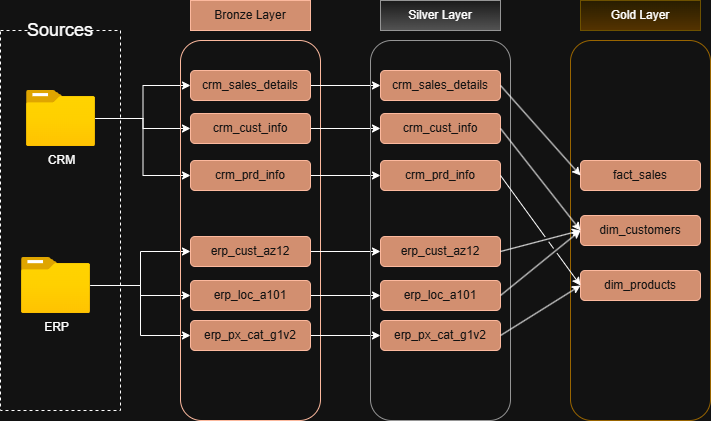

The diagram above was exported from draw.io. Its source (the exported page's mxGraphModel, read from the mxfile embedded in the PNG):
<mxGraphModel dx="1022" dy="564" grid="1" gridSize="10" guides="1" tooltips="1" connect="1" arrows="1" fold="1" page="1" pageScale="1" pageWidth="850" pageHeight="1100" math="0" shadow="0">
  <root>
    <mxCell id="0" />
    <mxCell id="1" parent="0" />
    <mxCell id="5yUI54V_nkeG_L4KrA7e-2" parent="1" style="rounded=0;whiteSpace=wrap;html=1;fillColor=none;dashed=1;" value="" vertex="1">
      <mxGeometry height="380" width="120" x="20" y="110" as="geometry" />
    </mxCell>
    <mxCell id="5yUI54V_nkeG_L4KrA7e-3" parent="1" style="rounded=1;whiteSpace=wrap;html=1;strokeColor=none;" value="&lt;font style=&quot;font-size: 18px;&quot;&gt;Sources&lt;/font&gt;" vertex="1">
      <mxGeometry height="40" width="60" x="50" y="90" as="geometry" />
    </mxCell>
    <mxCell id="5yUI54V_nkeG_L4KrA7e-13" edge="1" parent="1" source="5yUI54V_nkeG_L4KrA7e-4" style="edgeStyle=orthogonalEdgeStyle;rounded=0;orthogonalLoop=1;jettySize=auto;html=1;entryX=0;entryY=0.5;entryDx=0;entryDy=0;" target="5yUI54V_nkeG_L4KrA7e-11">
      <mxGeometry relative="1" as="geometry" />
    </mxCell>
    <mxCell id="5yUI54V_nkeG_L4KrA7e-14" edge="1" parent="1" source="5yUI54V_nkeG_L4KrA7e-4" style="edgeStyle=orthogonalEdgeStyle;rounded=0;orthogonalLoop=1;jettySize=auto;html=1;entryX=0;entryY=0.5;entryDx=0;entryDy=0;" target="5yUI54V_nkeG_L4KrA7e-10">
      <mxGeometry relative="1" as="geometry" />
    </mxCell>
    <mxCell id="5yUI54V_nkeG_L4KrA7e-15" edge="1" parent="1" source="5yUI54V_nkeG_L4KrA7e-4" style="edgeStyle=orthogonalEdgeStyle;rounded=0;orthogonalLoop=1;jettySize=auto;html=1;entryX=0;entryY=0.5;entryDx=0;entryDy=0;" target="5yUI54V_nkeG_L4KrA7e-12">
      <mxGeometry relative="1" as="geometry" />
    </mxCell>
    <mxCell id="5yUI54V_nkeG_L4KrA7e-4" parent="1" style="image;aspect=fixed;html=1;points=[];align=center;fontSize=12;image=img/lib/azure2/general/Folder_Blank.svg;" value="CRM" vertex="1">
      <mxGeometry height="56.00000000000001" width="69" x="46" y="170" as="geometry" />
    </mxCell>
    <mxCell id="5yUI54V_nkeG_L4KrA7e-19" edge="1" parent="1" source="5yUI54V_nkeG_L4KrA7e-5" style="edgeStyle=orthogonalEdgeStyle;rounded=0;orthogonalLoop=1;jettySize=auto;html=1;entryX=0;entryY=0.5;entryDx=0;entryDy=0;" target="5yUI54V_nkeG_L4KrA7e-16">
      <mxGeometry relative="1" as="geometry" />
    </mxCell>
    <mxCell id="5yUI54V_nkeG_L4KrA7e-20" edge="1" parent="1" source="5yUI54V_nkeG_L4KrA7e-5" style="edgeStyle=orthogonalEdgeStyle;rounded=0;orthogonalLoop=1;jettySize=auto;html=1;entryX=0;entryY=0.5;entryDx=0;entryDy=0;" target="5yUI54V_nkeG_L4KrA7e-17">
      <mxGeometry relative="1" as="geometry" />
    </mxCell>
    <mxCell id="5yUI54V_nkeG_L4KrA7e-21" edge="1" parent="1" source="5yUI54V_nkeG_L4KrA7e-5" style="edgeStyle=orthogonalEdgeStyle;rounded=0;orthogonalLoop=1;jettySize=auto;html=1;entryX=0;entryY=0.5;entryDx=0;entryDy=0;" target="5yUI54V_nkeG_L4KrA7e-18">
      <mxGeometry relative="1" as="geometry" />
    </mxCell>
    <mxCell id="5yUI54V_nkeG_L4KrA7e-5" parent="1" style="image;aspect=fixed;html=1;points=[];align=center;fontSize=12;image=img/lib/azure2/general/Folder_Blank.svg;" value="ERP" vertex="1">
      <mxGeometry height="56.00000000000001" width="69" x="41" y="337" as="geometry" />
    </mxCell>
    <mxCell id="5yUI54V_nkeG_L4KrA7e-6" parent="1" style="rounded=1;whiteSpace=wrap;html=1;fillColor=none;fontColor=#ffffff;strokeColor=#6D1F00;fillStyle=hatch;" value="" vertex="1">
      <mxGeometry height="380" width="140" x="200" y="120" as="geometry" />
    </mxCell>
    <mxCell id="5yUI54V_nkeG_L4KrA7e-9" parent="1" style="rounded=0;whiteSpace=wrap;html=1;fillColor=#a0522d;fontColor=#ffffff;strokeColor=#6D1F00;" value="Bronze Layer" vertex="1">
      <mxGeometry height="30" width="120" x="210" y="80" as="geometry" />
    </mxCell>
    <mxCell id="5yUI54V_nkeG_L4KrA7e-30" edge="1" parent="1" source="5yUI54V_nkeG_L4KrA7e-10" style="edgeStyle=orthogonalEdgeStyle;rounded=0;orthogonalLoop=1;jettySize=auto;html=1;entryX=0;entryY=0.5;entryDx=0;entryDy=0;" target="5yUI54V_nkeG_L4KrA7e-24">
      <mxGeometry relative="1" as="geometry" />
    </mxCell>
    <mxCell id="5yUI54V_nkeG_L4KrA7e-10" parent="1" style="rounded=1;whiteSpace=wrap;html=1;fillColor=#a0522d;fontColor=#ffffff;strokeColor=#6D1F00;" value="crm_sales_details" vertex="1">
      <mxGeometry height="30" width="120" x="210" y="150" as="geometry" />
    </mxCell>
    <mxCell id="5yUI54V_nkeG_L4KrA7e-31" edge="1" parent="1" source="5yUI54V_nkeG_L4KrA7e-11" style="edgeStyle=orthogonalEdgeStyle;rounded=0;orthogonalLoop=1;jettySize=auto;html=1;entryX=0;entryY=0.5;entryDx=0;entryDy=0;" target="5yUI54V_nkeG_L4KrA7e-25">
      <mxGeometry relative="1" as="geometry" />
    </mxCell>
    <mxCell id="5yUI54V_nkeG_L4KrA7e-11" parent="1" style="rounded=1;whiteSpace=wrap;html=1;fillColor=#a0522d;fontColor=#ffffff;strokeColor=#6D1F00;" value="crm_cust_info" vertex="1">
      <mxGeometry height="30" width="120" x="210" y="193" as="geometry" />
    </mxCell>
    <mxCell id="5yUI54V_nkeG_L4KrA7e-32" edge="1" parent="1" source="5yUI54V_nkeG_L4KrA7e-12" style="edgeStyle=orthogonalEdgeStyle;rounded=0;orthogonalLoop=1;jettySize=auto;html=1;entryX=0;entryY=0.5;entryDx=0;entryDy=0;" target="5yUI54V_nkeG_L4KrA7e-26">
      <mxGeometry relative="1" as="geometry" />
    </mxCell>
    <mxCell id="5yUI54V_nkeG_L4KrA7e-12" parent="1" style="rounded=1;whiteSpace=wrap;html=1;fillColor=#a0522d;fontColor=#ffffff;strokeColor=#6D1F00;" value="crm_prd_info" vertex="1">
      <mxGeometry height="30" width="120" x="210" y="240" as="geometry" />
    </mxCell>
    <mxCell id="5yUI54V_nkeG_L4KrA7e-33" edge="1" parent="1" source="5yUI54V_nkeG_L4KrA7e-16" style="edgeStyle=orthogonalEdgeStyle;rounded=0;orthogonalLoop=1;jettySize=auto;html=1;entryX=0;entryY=0.5;entryDx=0;entryDy=0;" target="5yUI54V_nkeG_L4KrA7e-27">
      <mxGeometry relative="1" as="geometry" />
    </mxCell>
    <mxCell id="5yUI54V_nkeG_L4KrA7e-16" parent="1" style="rounded=1;whiteSpace=wrap;html=1;fillColor=#a0522d;fontColor=#ffffff;strokeColor=#6D1F00;" value="erp_cust_az12" vertex="1">
      <mxGeometry height="30" width="120" x="210" y="316" as="geometry" />
    </mxCell>
    <mxCell id="5yUI54V_nkeG_L4KrA7e-34" edge="1" parent="1" source="5yUI54V_nkeG_L4KrA7e-17" style="edgeStyle=orthogonalEdgeStyle;rounded=0;orthogonalLoop=1;jettySize=auto;html=1;entryX=0;entryY=0.5;entryDx=0;entryDy=0;" target="5yUI54V_nkeG_L4KrA7e-28">
      <mxGeometry relative="1" as="geometry" />
    </mxCell>
    <mxCell id="5yUI54V_nkeG_L4KrA7e-17" parent="1" style="rounded=1;whiteSpace=wrap;html=1;fillColor=#a0522d;fontColor=#ffffff;strokeColor=#6D1F00;" value="erp_loc_a101" vertex="1">
      <mxGeometry height="30" width="120" x="210" y="360" as="geometry" />
    </mxCell>
    <mxCell id="5yUI54V_nkeG_L4KrA7e-35" edge="1" parent="1" source="5yUI54V_nkeG_L4KrA7e-18" style="edgeStyle=orthogonalEdgeStyle;rounded=0;orthogonalLoop=1;jettySize=auto;html=1;entryX=0;entryY=0.5;entryDx=0;entryDy=0;" target="5yUI54V_nkeG_L4KrA7e-29">
      <mxGeometry relative="1" as="geometry" />
    </mxCell>
    <mxCell id="5yUI54V_nkeG_L4KrA7e-18" parent="1" style="rounded=1;whiteSpace=wrap;html=1;fillColor=#a0522d;fontColor=#ffffff;strokeColor=#6D1F00;" value="erp_px_cat_g1v2" vertex="1">
      <mxGeometry height="30" width="120" x="210" y="400" as="geometry" />
    </mxCell>
    <mxCell id="5yUI54V_nkeG_L4KrA7e-22" parent="1" style="rounded=1;whiteSpace=wrap;html=1;fillColor=none;strokeColor=#666666;fillStyle=hatch;gradientColor=#b3b3b3;" value="" vertex="1">
      <mxGeometry height="380" width="140" x="390" y="120" as="geometry" />
    </mxCell>
    <mxCell id="5yUI54V_nkeG_L4KrA7e-23" parent="1" style="rounded=0;whiteSpace=wrap;html=1;fillColor=#f5f5f5;strokeColor=#666666;gradientColor=#b3b3b3;" value="Silver Layer" vertex="1">
      <mxGeometry height="30" width="120" x="400" y="80" as="geometry" />
    </mxCell>
    <mxCell id="5yUI54V_nkeG_L4KrA7e-24" parent="1" style="rounded=1;whiteSpace=wrap;html=1;fillColor=#a0522d;fontColor=#ffffff;strokeColor=#6D1F00;" value="crm_sales_details" vertex="1">
      <mxGeometry height="30" width="120" x="400" y="150" as="geometry" />
    </mxCell>
    <mxCell id="5yUI54V_nkeG_L4KrA7e-25" parent="1" style="rounded=1;whiteSpace=wrap;html=1;fillColor=#a0522d;fontColor=#ffffff;strokeColor=#6D1F00;" value="crm_cust_info" vertex="1">
      <mxGeometry height="30" width="120" x="400" y="193" as="geometry" />
    </mxCell>
    <mxCell id="5yUI54V_nkeG_L4KrA7e-26" parent="1" style="rounded=1;whiteSpace=wrap;html=1;fillColor=#a0522d;fontColor=#ffffff;strokeColor=#6D1F00;" value="crm_prd_info" vertex="1">
      <mxGeometry height="30" width="120" x="400" y="240" as="geometry" />
    </mxCell>
    <mxCell id="5yUI54V_nkeG_L4KrA7e-27" parent="1" style="rounded=1;whiteSpace=wrap;html=1;fillColor=#a0522d;fontColor=#ffffff;strokeColor=#6D1F00;" value="erp_cust_az12" vertex="1">
      <mxGeometry height="30" width="120" x="400" y="316" as="geometry" />
    </mxCell>
    <mxCell id="5yUI54V_nkeG_L4KrA7e-28" parent="1" style="rounded=1;whiteSpace=wrap;html=1;fillColor=#a0522d;fontColor=#ffffff;strokeColor=#6D1F00;" value="erp_loc_a101" vertex="1">
      <mxGeometry height="30" width="120" x="400" y="360" as="geometry" />
    </mxCell>
    <mxCell id="5yUI54V_nkeG_L4KrA7e-29" parent="1" style="rounded=1;whiteSpace=wrap;html=1;fillColor=#a0522d;fontColor=#ffffff;strokeColor=#6D1F00;" value="erp_px_cat_g1v2" vertex="1">
      <mxGeometry height="30" width="120" x="400" y="400" as="geometry" />
    </mxCell>
    <mxCell id="5yUI54V_nkeG_L4KrA7e-45" parent="1" style="rounded=1;whiteSpace=wrap;html=1;fillColor=none;strokeColor=#d79b00;fillStyle=auto;" value="" vertex="1">
      <mxGeometry height="380" width="140" x="590" y="120" as="geometry" />
    </mxCell>
    <mxCell id="5yUI54V_nkeG_L4KrA7e-46" parent="1" style="rounded=0;whiteSpace=wrap;html=1;fillColor=#fff2cc;strokeColor=#d6b656;gradientColor=#ffd966;" value="Gold Layer" vertex="1">
      <mxGeometry height="30" width="120" x="600" y="80" as="geometry" />
    </mxCell>
    <mxCell id="5yUI54V_nkeG_L4KrA7e-47" parent="1" style="rounded=1;whiteSpace=wrap;html=1;fillColor=#a0522d;fontColor=#ffffff;strokeColor=#6D1F00;" value="fact_sales" vertex="1">
      <mxGeometry height="30" width="120" x="600" y="240" as="geometry" />
    </mxCell>
    <mxCell id="5yUI54V_nkeG_L4KrA7e-48" parent="1" style="rounded=1;whiteSpace=wrap;html=1;fillColor=#a0522d;fontColor=#ffffff;strokeColor=#6D1F00;" value="dim_customers" vertex="1">
      <mxGeometry height="30" width="120" x="600" y="295" as="geometry" />
    </mxCell>
    <mxCell id="5yUI54V_nkeG_L4KrA7e-49" parent="1" style="rounded=1;whiteSpace=wrap;html=1;fillColor=#a0522d;fontColor=#ffffff;strokeColor=#6D1F00;" value="dim_products" vertex="1">
      <mxGeometry height="30" width="120" x="600" y="350" as="geometry" />
    </mxCell>
    <mxCell id="5yUI54V_nkeG_L4KrA7e-54" edge="1" parent="1" source="5yUI54V_nkeG_L4KrA7e-24" style="endArrow=classic;html=1;rounded=0;exitX=1;exitY=0.5;exitDx=0;exitDy=0;entryX=0;entryY=0.5;entryDx=0;entryDy=0;" target="5yUI54V_nkeG_L4KrA7e-47" value="">
      <mxGeometry height="50" relative="1" width="50" as="geometry">
        <mxPoint x="550" y="316" as="sourcePoint" />
        <mxPoint x="600" y="266" as="targetPoint" />
      </mxGeometry>
    </mxCell>
    <mxCell id="5yUI54V_nkeG_L4KrA7e-56" edge="1" parent="1" source="5yUI54V_nkeG_L4KrA7e-25" style="endArrow=classic;html=1;rounded=0;exitX=1;exitY=0.5;exitDx=0;exitDy=0;entryX=0;entryY=0.5;entryDx=0;entryDy=0;" target="5yUI54V_nkeG_L4KrA7e-48" value="">
      <mxGeometry height="50" relative="1" width="50" as="geometry">
        <mxPoint x="530" y="226" as="sourcePoint" />
        <mxPoint x="620" y="316" as="targetPoint" />
      </mxGeometry>
    </mxCell>
    <mxCell id="5yUI54V_nkeG_L4KrA7e-57" edge="1" parent="1" source="5yUI54V_nkeG_L4KrA7e-27" style="endArrow=classic;html=1;rounded=0;exitX=1;exitY=0.5;exitDx=0;exitDy=0;entryX=0;entryY=0.5;entryDx=0;entryDy=0;jumpStyle=gap;" target="5yUI54V_nkeG_L4KrA7e-48" value="">
      <mxGeometry height="50" relative="1" width="50" as="geometry">
        <mxPoint x="540" y="324" as="sourcePoint" />
        <mxPoint x="630" y="426" as="targetPoint" />
      </mxGeometry>
    </mxCell>
    <mxCell id="5yUI54V_nkeG_L4KrA7e-58" edge="1" parent="1" source="5yUI54V_nkeG_L4KrA7e-28" style="endArrow=classic;html=1;rounded=0;exitX=1;exitY=0.5;exitDx=0;exitDy=0;entryX=0;entryY=0.5;entryDx=0;entryDy=0;jumpStyle=gap;" target="5yUI54V_nkeG_L4KrA7e-48" value="">
      <mxGeometry height="50" relative="1" width="50" as="geometry">
        <mxPoint x="530" y="341" as="sourcePoint" />
        <mxPoint x="620" y="320" as="targetPoint" />
      </mxGeometry>
    </mxCell>
    <mxCell id="5yUI54V_nkeG_L4KrA7e-59" edge="1" parent="1" source="5yUI54V_nkeG_L4KrA7e-26" style="endArrow=classic;html=1;rounded=0;exitX=1;exitY=0.5;exitDx=0;exitDy=0;entryX=0;entryY=0.5;entryDx=0;entryDy=0;jumpStyle=gap;" target="5yUI54V_nkeG_L4KrA7e-49" value="">
      <mxGeometry height="50" relative="1" width="50" as="geometry">
        <mxPoint x="530" y="218" as="sourcePoint" />
        <mxPoint x="620" y="320" as="targetPoint" />
      </mxGeometry>
    </mxCell>
    <mxCell id="5yUI54V_nkeG_L4KrA7e-60" edge="1" parent="1" source="5yUI54V_nkeG_L4KrA7e-29" style="endArrow=classic;html=1;rounded=0;exitX=1;exitY=0.5;exitDx=0;exitDy=0;entryX=0;entryY=0.5;entryDx=0;entryDy=0;jumpStyle=gap;" target="5yUI54V_nkeG_L4KrA7e-49" value="">
      <mxGeometry height="50" relative="1" width="50" as="geometry">
        <mxPoint x="530" y="265" as="sourcePoint" />
        <mxPoint x="620" y="375" as="targetPoint" />
      </mxGeometry>
    </mxCell>
  </root>
</mxGraphModel>